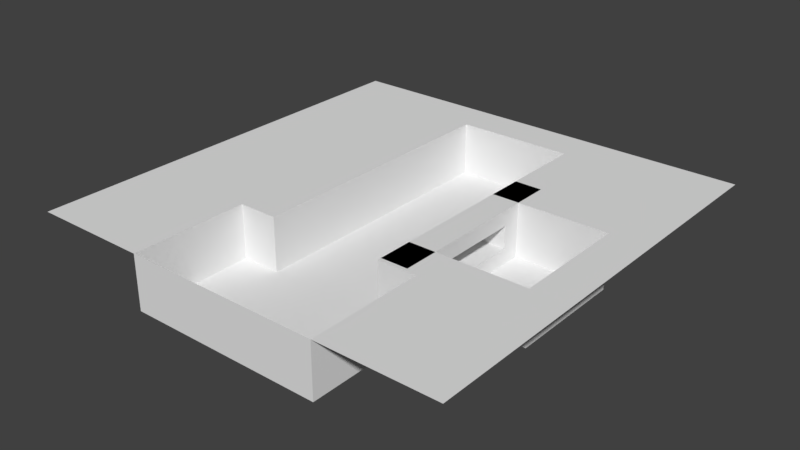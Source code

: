 # Source: Level0.blend  (saved by Blender 2.79.0; exported with 4.5.12 LTS)
import bpy
from mathutils import Matrix  # noqa: F401  (used for matrix-valued properties, if any)

bpy.ops.wm.read_factory_settings(use_empty=True)
scene = bpy.context.scene
scene.name = 'Scene'

# ---- collections
col_collection_1 = bpy.data.collections.new('Collection 1'); scene.collection.children.link(col_collection_1)

# ---- world
world_world = bpy.data.worlds.new('World'); scene.world = world_world
world_world.color = (0.05088, 0.05088, 0.05088)
world_world.use_sun_shadow = False
world_world.sun_shadow_jitter_overblur = 0.0
world_world.cycles.sampling_method = 'MANUAL'

# ---- meshes
me_plane_001 = bpy.data.meshes.new('Plane.001')
me_plane_001.from_pydata([(-1.0, -1.0, 0.0), (1.0, -1.0, 0.0), (-1.0, 1.0, 0.0), (1.0, 1.0, 0.0), (-1.0, 0.8182, 0.0), (-1.0, 0.6364, 0.0), (-1.0, 0.4545, 0.0), (-1.0, 0.2727, 0.0), (-1.0, 0.09091, 0.0), (-1.0, -0.09091, 0.0), (-1.0, -0.2727, 0.0), (-1.0, -0.4545, 0.0), (-1.0, -0.6364, 0.0), (-1.0, -0.8182, 0.0), (-0.8182, -1.0, 0.0), (-0.6364, -1.0, 0.0), (-0.4545, -1.0, 0.0), (-0.2727, -1.0, 0.0), (-0.09091, -1.0, 0.0), (0.09091, -1.0, 0.0), (0.2727, -1.0, 0.0), (0.4545, -1.0, 0.0), (0.6364, -1.0, 0.0), (0.8182, -1.0, 0.0), (1.0, -0.8182, 0.0), (1.0, -0.6364, 0.0), (1.0, -0.4545, 0.0), (1.0, -0.2727, 0.0), (1.0, -0.09091, 0.0), (1.0, 0.09091, 0.0), (1.0, 0.2727, 0.0), (1.0, 0.4545, 0.0), (1.0, 0.6364, 0.0), (1.0, 0.8182, 0.0), (0.8182, 1.0, 0.0), (0.6364, 1.0, 0.0), (0.4545, 1.0, 0.0), (0.2727, 1.0, 0.0), (0.09091, 1.0, 0.0), (-0.09091, 1.0, 0.0), (-0.2727, 1.0, 0.0), (-0.4545, 1.0, 0.0), (-0.6364, 1.0, 0.0), (-0.8182, 1.0, 0.0), (-0.8182, -0.8182, 0.0), (-0.8182, -0.6364, 0.0), (-0.8182, -0.4545, 0.0), (-0.8182, -0.2727, 0.0), (-0.8182, -0.09091, 0.0), (-0.8182, 0.09091, 0.0), (-0.8182, 0.2727, 0.0), (-0.8182, 0.4545, 0.0), (-0.8182, 0.6364, 0.0), (-0.8182, 0.8182, 0.0), (-0.6364, -0.8182, 0.0), (-0.6364, -0.6364, 0.0), (-0.6364, -0.4545, 0.0), (-0.6364, -0.2727, 0.0), (-0.6364, -0.09091, 0.0), (-0.6364, 0.09091, 0.0), (-0.6364, 0.2727, 0.0), (-0.6364, 0.4545, 0.0), (-0.6364, 0.6364, 0.0), (-0.6364, 0.8182, 0.0), (-0.4545, -0.8182, 0.0), (-0.4545, -0.6364, 0.0), (-0.4545, -0.4545, 0.0), (-0.4545, -0.2727, 0.0), (-0.4545, -0.09091, 0.0), (-0.4545, 0.09091, 0.0), (-0.4545, 0.2727, 0.0), (-0.4545, 0.4545, 0.0), (-0.4545, 0.6364, 0.0), (-0.4545, 0.8182, 0.0), (-0.2727, -0.4545, 0.0), (-0.2727, -0.2727, 0.0), (-0.2727, -0.09091, 0.0), (-0.2727, 0.09091, 0.0), (-0.2727, 0.2727, 0.0), (-0.2727, 0.4545, 0.0), (-0.2727, 0.6364, 0.0), (-0.2727, 0.8182, 0.0), (-0.09091, 0.8182, 0.0), (0.09091, 0.8182, 0.0), (0.2727, -0.4545, 0.0), (0.2727, -0.2727, 0.0), (0.2727, 0.2727, 0.0), (0.2727, 0.4545, 0.0), (0.2727, 0.6364, 0.0), (0.2727, 0.8182, 0.0), (0.4545, -0.8182, 0.0), (0.4545, -0.6364, 0.0), (0.4545, -0.4545, 0.0), (0.4545, -0.2727, 0.0), (0.4545, 0.2727, 0.0), (0.4545, 0.4545, 0.0), (0.4545, 0.6364, 0.0), (0.4545, 0.8182, 0.0), (0.6364, -0.8182, 0.0), (0.6364, -0.6364, 0.0), (0.6364, -0.4545, 0.0), (0.6364, -0.2727, 0.0), (0.6364, 0.2727, 0.0), (0.6364, 0.4545, 0.0), (0.6364, 0.6364, 0.0), (0.6364, 0.8182, 0.0), (0.8182, -0.8182, 0.0), (0.8182, -0.6364, 0.0), (0.8182, -0.4545, 0.0), (0.8182, -0.2727, 0.0), (0.8182, -0.09091, 0.0), (0.8182, 0.09091, 0.0), (0.8182, 0.2727, 0.0), (0.8182, 0.4545, 0.0), (0.8182, 0.6364, 0.0), (0.8182, 0.8182, 0.0), (-0.4545, -1.0, -4.0), (-0.2727, -1.0, -4.0), (-0.09091, -1.0, -4.0), (0.09091, -1.0, -4.0), (0.2727, -1.0, -4.0), (0.4545, -1.0, -4.0), (-0.4545, -0.8182, -4.0), (-0.4545, -0.6364, -4.0), (-0.4545, -0.4545, -4.0), (-0.2727, -0.8182, -4.0), (-0.2727, -0.6364, -4.0), (-0.2727, -0.4545, -4.0), (-0.2727, -0.2727, -4.0), (-0.2727, -0.09091, -4.0), (-0.2727, 0.09091, -4.0), (-0.2727, 0.2727, -4.0), (-0.2727, 0.4545, -4.0), (-0.2727, 0.6364, -4.0), (-0.2727, 0.8182, -4.0), (-0.09091, -0.8182, -4.0), (-0.09091, -0.6364, -4.0), (-0.09091, -0.4545, -4.0), (-0.09091, -0.2727, -4.0), (-0.09091, -0.09091, -4.0), (-0.09091, 0.09091, -4.0), (-0.09091, 0.2727, -4.0), (-0.09091, 0.4545, -4.0), (-0.09091, 0.6364, -4.0), (-0.09091, 0.8182, -4.0), (0.09091, -0.8182, -4.0), (0.09091, -0.6364, -4.0), (0.09091, -0.4545, -4.0), (0.09091, -0.2727, -4.0), (0.09091, -0.09091, -4.0), (0.09091, 0.09091, -4.0), (0.09091, 0.2727, -4.0), (0.09091, 0.4545, -4.0), (0.09091, 0.6364, -4.0), (0.09091, 0.8182, -4.0), (0.2727, -0.8182, -4.0), (0.2727, -0.6364, -4.0), (0.2727, -0.4545, -4.0), (0.2727, -0.2727, -4.0), (0.2727, -0.09091, -4.0), (0.2727, 0.09091, -4.0), (0.2727, 0.2727, -4.0), (0.2727, 0.4545, -4.0), (0.2727, 0.6364, -4.0), (0.2727, 0.8182, -4.0), (0.4545, -0.8182, -4.0), (0.4545, -0.6364, -4.0), (0.4545, -0.4545, -4.0), (0.4545, -0.2727, -4.0), (0.4545, -0.09091, -4.0), (0.4545, 0.09091, -4.0), (0.4545, 0.2727, -4.0), (0.6364, -0.2727, -4.0), (0.6364, -0.09091, -4.0), (0.6364, 0.09091, -4.0), (0.6364, 0.2727, -4.0), (0.8182, -0.2727, -4.0), (0.8182, -0.09091, -4.0), (0.8182, 0.09091, -4.0), (0.8182, 0.2727, -4.0), (0.2721, -0.4375, -4.0), (0.2721, -0.4375, 0.0), (0.2721, 0.4375, -4.0), (0.2721, 0.4375, 0.0), (0.3989, -0.4375, -4.0), (0.3989, -0.4375, 0.0), (0.3989, 0.4375, -4.0), (0.3989, 0.4375, 0.0), (0.2721, 0.3125, -4.0), (0.2721, 0.1875, -4.0), (0.2721, 0.0625, -4.0), (0.2721, -0.0625, -4.0), (0.2721, -0.1875, -4.0), (0.2721, -0.3125, -4.0), (0.2721, -0.4375, -3.429), (0.2721, -0.4375, -2.857), (0.2721, -0.4375, -2.286), (0.2721, -0.4375, -1.714), (0.2721, -0.4375, -1.143), (0.2721, -0.4375, -0.5714), (0.2721, -0.3125, 0.0), (0.2721, -0.1875, 0.0), (0.2721, -0.0625, 0.0), (0.2721, 0.0625, 0.0), (0.2721, 0.1875, 0.0), (0.2721, 0.3125, 0.0), (0.2721, 0.4375, -0.5714), (0.2721, 0.4375, -1.143), (0.2721, 0.4375, -1.714), (0.2721, 0.4375, -2.286), (0.2721, 0.4375, -2.857), (0.2721, 0.4375, -3.429), (0.3808, 0.4375, -4.0), (0.3626, 0.4375, -4.0), (0.3445, 0.4375, -4.0), (0.3264, 0.4375, -4.0), (0.3083, 0.4375, -4.0), (0.2902, 0.4375, -4.0), (0.2902, 0.4375, 0.0), (0.3083, 0.4375, 0.0), (0.3264, 0.4375, 0.0), (0.3445, 0.4375, 0.0), (0.3626, 0.4375, 0.0), (0.3808, 0.4375, 0.0), (0.3989, 0.4375, -0.5714), (0.3989, 0.4375, -1.143), (0.3989, 0.4375, -1.714), (0.3989, 0.4375, -2.286), (0.3989, 0.4375, -2.857), (0.3989, 0.4375, -3.429), (0.3989, -0.3125, -4.0), (0.3989, -0.1875, -4.0), (0.3989, -0.0625, -4.0), (0.3989, 0.0625, -4.0), (0.3989, 0.1875, -4.0), (0.3989, 0.3125, -4.0), (0.3989, 0.3125, 0.0), (0.3989, 0.1875, 0.0), (0.3989, 0.0625, 0.0), (0.3989, -0.0625, 0.0), (0.3989, -0.1875, 0.0), (0.3989, -0.3125, 0.0), (0.3989, -0.4375, -0.5714), (0.3989, -0.4375, -1.143), (0.3989, -0.4375, -1.714), (0.3989, -0.4375, -2.286), (0.3989, -0.4375, -2.857), (0.3989, -0.4375, -3.429), (0.2902, -0.4375, -4.0), (0.3083, -0.4375, -4.0), (0.3264, -0.4375, -4.0), (0.3445, -0.4375, -4.0), (0.3626, -0.4375, -4.0), (0.3808, -0.4375, -4.0), (0.3808, -0.4375, 0.0), (0.3626, -0.4375, 0.0), (0.3445, -0.4375, 0.0), (0.3264, -0.4375, 0.0), (0.3083, -0.4375, 0.0), (0.2902, -0.4375, 0.0), (0.3808, 0.3125, 0.0), (0.3808, 0.1875, 0.0), (0.3808, 0.0625, 0.0), (0.3808, -0.0625, 0.0), (0.3808, -0.1875, 0.0), (0.3808, -0.3125, 0.0), (0.3626, 0.3125, 0.0), (0.3626, 0.1875, 0.0), (0.3626, 0.0625, 0.0), (0.3626, -0.0625, 0.0), (0.3626, -0.1875, 0.0), (0.3626, -0.3125, 0.0), (0.3445, 0.3125, 0.0), (0.3445, 0.1875, 0.0), (0.3445, 0.0625, 0.0), (0.3445, -0.0625, 0.0), (0.3445, -0.1875, 0.0), (0.3445, -0.3125, 0.0), (0.3264, 0.3125, 0.0), (0.3264, 0.1875, 0.0), (0.3264, 0.0625, 0.0), (0.3264, -0.0625, 0.0), (0.3264, -0.1875, 0.0), (0.3264, -0.3125, 0.0), (0.3083, 0.3125, 0.0), (0.3083, 0.1875, 0.0), (0.3083, 0.0625, 0.0), (0.3083, -0.0625, 0.0), (0.3083, -0.1875, 0.0), (0.3083, -0.3125, 0.0), (0.2902, 0.3125, 0.0), (0.2902, 0.1875, 0.0), (0.2902, 0.0625, 0.0), (0.2902, -0.0625, 0.0), (0.2902, -0.1875, 0.0), (0.2902, -0.3125, 0.0), (0.2902, 0.3125, -4.0), (0.2902, 0.1875, -4.0), (0.2902, 0.0625, -4.0), (0.2902, -0.0625, -4.0), (0.2902, -0.1875, -4.0), (0.2902, -0.3125, -4.0), (0.3083, 0.3125, -4.0), (0.3083, 0.1875, -4.0), (0.3083, 0.0625, -4.0), (0.3083, -0.0625, -4.0), (0.3083, -0.1875, -4.0), (0.3083, -0.3125, -4.0), (0.3264, 0.3125, -4.0), (0.3264, 0.1875, -4.0), (0.3264, 0.0625, -4.0), (0.3264, -0.0625, -4.0), (0.3264, -0.1875, -4.0), (0.3264, -0.3125, -4.0), (0.3445, 0.3125, -4.0), (0.3445, 0.1875, -4.0), (0.3445, 0.0625, -4.0), (0.3445, -0.0625, -4.0), (0.3445, -0.1875, -4.0), (0.3445, -0.3125, -4.0), (0.3626, 0.3125, -4.0), (0.3626, 0.1875, -4.0), (0.3626, 0.0625, -4.0), (0.3626, -0.0625, -4.0), (0.3626, -0.1875, -4.0), (0.3626, -0.3125, -4.0), (0.3808, 0.3125, -4.0), (0.3808, 0.1875, -4.0), (0.3808, 0.0625, -4.0), (0.3808, -0.0625, -4.0), (0.3808, -0.1875, -4.0), (0.3808, -0.3125, -4.0), (0.3808, -0.4375, -3.429), (0.3626, -0.4375, -3.429), (0.3445, -0.4375, -3.429), (0.3264, -0.4375, -3.429), (0.3083, -0.4375, -3.429), (0.2902, -0.4375, -3.429), (0.3808, -0.4375, -2.857), (0.3626, -0.4375, -2.857), (0.3445, -0.4375, -2.857), (0.3264, -0.4375, -2.857), (0.3083, -0.4375, -2.857), (0.2902, -0.4375, -2.857), (0.3808, -0.4375, -2.286), (0.3626, -0.4375, -2.286), (0.3445, -0.4375, -2.286), (0.3264, -0.4375, -2.286), (0.3083, -0.4375, -2.286), (0.2902, -0.4375, -2.286), (0.3808, -0.4375, -1.714), (0.3626, -0.4375, -1.714), (0.3445, -0.4375, -1.714), (0.3264, -0.4375, -1.714), (0.3083, -0.4375, -1.714), (0.2902, -0.4375, -1.714), (0.3808, -0.4375, -1.143), (0.3626, -0.4375, -1.143), (0.3445, -0.4375, -1.143), (0.3264, -0.4375, -1.143), (0.3083, -0.4375, -1.143), (0.2902, -0.4375, -1.143), (0.3808, -0.4375, -0.5714), (0.3626, -0.4375, -0.5714), (0.3445, -0.4375, -0.5714), (0.3264, -0.4375, -0.5714), (0.3083, -0.4375, -0.5714), (0.2902, -0.4375, -0.5714), (0.3989, 0.3125, -3.429), (0.3989, 0.1875, -3.429), (0.3989, 0.0625, -3.429), (0.3989, -0.0625, -3.429), (0.3989, -0.1875, -3.429), (0.3989, -0.3125, -3.429), (0.3989, 0.3125, -2.857), (0.3989, 0.1875, -2.857), (0.3989, 0.0625, -2.857), (0.3989, -0.0625, -2.857), (0.3989, -0.1875, -2.857), (0.3989, -0.3125, -2.857), (0.3989, 0.3125, -2.286), (0.3989, 0.1875, -2.286), (0.3989, 0.0625, -2.286), (0.3989, -0.0625, -2.286), (0.3989, -0.1875, -2.286), (0.3989, -0.3125, -2.286), (0.3989, 0.3125, -1.714), (0.3989, 0.1875, -1.714), (0.3989, -0.1875, -1.714), (0.3989, -0.3125, -1.714), (0.3989, 0.3125, -1.143), (0.3989, 0.1875, -1.143), (0.3989, -0.1875, -1.143), (0.3989, -0.3125, -1.143), (0.3989, 0.3125, -0.5714), (0.3989, 0.1875, -0.5714), (0.3989, 0.0625, -0.5714), (0.3989, -0.0625, -0.5714), (0.3989, -0.1875, -0.5714), (0.3989, -0.3125, -0.5714), (0.2902, 0.4375, -3.429), (0.3083, 0.4375, -3.429), (0.3264, 0.4375, -3.429), (0.3445, 0.4375, -3.429), (0.3626, 0.4375, -3.429), (0.3808, 0.4375, -3.429), (0.2902, 0.4375, -2.857), (0.3083, 0.4375, -2.857), (0.3264, 0.4375, -2.857), (0.3445, 0.4375, -2.857), (0.3626, 0.4375, -2.857), (0.3808, 0.4375, -2.857), (0.2902, 0.4375, -2.286), (0.3083, 0.4375, -2.286), (0.3264, 0.4375, -2.286), (0.3445, 0.4375, -2.286), (0.3626, 0.4375, -2.286), (0.3808, 0.4375, -2.286), (0.2902, 0.4375, -1.714), (0.3083, 0.4375, -1.714), (0.3264, 0.4375, -1.714), (0.3445, 0.4375, -1.714), (0.3626, 0.4375, -1.714), (0.3808, 0.4375, -1.714), (0.2902, 0.4375, -1.143), (0.3083, 0.4375, -1.143), (0.3264, 0.4375, -1.143), (0.3445, 0.4375, -1.143), (0.3626, 0.4375, -1.143), (0.3808, 0.4375, -1.143), (0.2902, 0.4375, -0.5714), (0.3083, 0.4375, -0.5714), (0.3264, 0.4375, -0.5714), (0.3445, 0.4375, -0.5714), (0.3626, 0.4375, -0.5714), (0.3808, 0.4375, -0.5714), (0.2721, -0.3125, -3.429), (0.2721, -0.1875, -3.429), (0.2721, -0.0625, -3.429), (0.2721, 0.0625, -3.429), (0.2721, 0.1875, -3.429), (0.2721, 0.3125, -3.429), (0.2721, -0.3125, -2.857), (0.2721, -0.1875, -2.857), (0.2721, -0.0625, -2.857), (0.2721, 0.0625, -2.857), (0.2721, 0.1875, -2.857), (0.2721, 0.3125, -2.857), (0.2721, -0.3125, -2.286), (0.2721, -0.1875, -2.286), (0.2721, -0.0625, -2.286), (0.2721, 0.0625, -2.286), (0.2721, 0.1875, -2.286), (0.2721, 0.3125, -2.286), (0.2721, -0.3125, -1.714), (0.2721, -0.1875, -1.714), (0.2721, 0.1875, -1.714), (0.2721, 0.3125, -1.714), (0.2721, -0.3125, -1.143), (0.2721, -0.1875, -1.143), (0.2721, 0.1875, -1.143), (0.2721, 0.3125, -1.143), (0.2721, -0.3125, -0.5714), (0.2721, -0.1875, -0.5714), (0.2721, -0.0625, -0.5714), (0.2721, 0.0625, -0.5714), (0.2721, 0.1875, -0.5714), (0.2721, 0.3125, -0.5714), (0.3989, 0.1875, -0.5714), (0.3989, 0.0625, -0.5714), (0.3989, -0.0625, -0.5714), (0.3989, -0.1875, -0.5714), (0.2721, -0.1875, -0.5714), (0.2721, -0.0625, -0.5714), (0.2721, 0.0625, -0.5714), (0.2721, 0.1875, -0.5714), (0.3989, 0.1875, -1.154), (0.3989, 0.0625, -1.154), (0.3989, -0.0625, -1.154), (0.3989, -0.1875, -1.154), (0.2721, -0.1875, -1.154), (0.2721, -0.0625, -1.154), (0.2721, 0.0625, -1.154), (0.2721, 0.1875, -1.154), (0.3989, 0.1875, -2.286), (0.3989, 0.0625, -2.286), (0.3989, -0.0625, -2.286), (0.3989, -0.1875, -2.286), (0.2721, -0.1875, -2.286), (0.2721, -0.0625, -2.286), (0.2721, 0.0625, -2.286), (0.2721, 0.1875, -2.286), (0.2721, 0.0, -4.0), (0.3989, 0.0, -4.0), (0.2902, 0.0, -4.0), (0.3083, 0.0, -4.0), (0.3264, 0.0, -4.0), (0.3445, 0.0, -4.0), (0.3626, 0.0, -4.0), (0.3808, 0.0, -4.0), (0.3989, 0.0, -3.429), (0.3989, 0.0, -2.857), (0.2721, 0.0, -3.429), (0.2721, 0.0, -2.857), (0.2721, 0.125, -4.0), (0.3989, 0.125, -4.0), (0.2902, 0.125, -4.0), (0.3083, 0.125, -4.0), (0.3264, 0.125, -4.0), (0.3445, 0.125, -4.0), (0.3626, 0.125, -4.0), (0.3808, 0.125, -4.0), (0.3989, 0.125, -3.429), (0.3989, 0.125, -2.857), (0.2721, 0.125, -3.429), (0.2721, 0.125, -2.857), (0.2721, -0.125, -4.0), (0.3989, -0.125, -4.0), (0.2902, -0.125, -4.0), (0.3083, -0.125, -4.0), (0.3264, -0.125, -4.0), (0.3445, -0.125, -4.0), (0.3626, -0.125, -4.0), (0.3808, -0.125, -4.0), (0.3989, -0.125, -3.429), (0.3989, -0.125, -2.857), (0.2721, -0.125, -3.429), (0.2721, -0.125, -2.857), (0.2721, 0.0, 0.0), (0.3989, 0.0, 0.0), (0.3808, 0.0, 0.0), (0.3626, 0.0, 0.0), (0.3445, 0.0, 0.0), (0.3264, 0.0, 0.0), (0.3083, 0.0, 0.0), (0.2902, 0.0, 0.0), (0.3989, 0.0, -0.5714), (0.2721, 0.0, -0.5714), (0.3989, 0.0, -0.5714), (0.2721, 0.0, -0.5714), (0.3989, 0.0, -1.154), (0.2721, 0.0, -1.154), (0.2721, 0.125, 0.0), (0.3989, 0.125, 0.0), (0.3808, 0.125, 0.0), (0.3626, 0.125, 0.0), (0.3445, 0.125, 0.0), (0.3264, 0.125, 0.0), (0.3083, 0.125, 0.0), (0.2902, 0.125, 0.0), (0.3989, 0.125, -0.5714), (0.2721, 0.125, -0.5714), (0.3989, 0.125, -0.5714), (0.2721, 0.125, -0.5714), (0.3989, 0.125, -1.154), (0.2721, 0.125, -1.154), (0.2721, -0.125, 0.0), (0.3989, -0.125, 0.0), (0.3808, -0.125, 0.0), (0.3626, -0.125, 0.0), (0.3445, -0.125, 0.0), (0.3264, -0.125, 0.0), (0.3083, -0.125, 0.0), (0.2902, -0.125, 0.0), (0.3989, -0.125, -0.5714), (0.2721, -0.125, -0.5714), (0.3989, -0.125, -0.5714), (0.2721, -0.125, -0.5714), (0.3989, -0.125, -1.154), (0.2721, -0.125, -1.154)], [(450, 489), (490, 451), (382, 485), (486, 383)], [(115, 33, 3, 34), (4, 53, 43, 2), (53, 63, 42, 43), (63, 73, 41, 42), (73, 81, 40, 41), (81, 82, 39, 40), (82, 83, 38, 39), (83, 89, 37, 38), (89, 97, 36, 37), (97, 105, 35, 36), (105, 115, 34, 35), (0, 14, 44, 13), (13, 44, 45, 12), (12, 45, 46, 11), (11, 46, 47, 10), (10, 47, 48, 9), (9, 48, 49, 8), (8, 49, 50, 7), (7, 50, 51, 6), (6, 51, 52, 5), (5, 52, 53, 4), (14, 15, 54, 44), (44, 54, 55, 45), (45, 55, 56, 46), (46, 56, 57, 47), (47, 57, 58, 48), (48, 58, 59, 49), (49, 59, 60, 50), (50, 60, 61, 51), (51, 61, 62, 52), (52, 62, 63, 53), (15, 16, 64, 54), (54, 64, 65, 55), (55, 65, 66, 56), (56, 66, 67, 57), (57, 67, 68, 58), (58, 68, 69, 59), (59, 69, 70, 60), (60, 70, 71, 61), (61, 71, 72, 62), (62, 72, 73, 63), (66, 74, 75, 67), (67, 75, 76, 68), (68, 76, 77, 69), (69, 77, 78, 70), (70, 78, 79, 71), (71, 79, 80, 72), (72, 80, 81, 73), (17, 18, 118, 117), (79, 78, 131, 132), (16, 17, 117, 116), (78, 77, 130, 131), (91, 92, 167, 166), (77, 76, 129, 130), (111, 112, 179, 178), (90, 91, 166, 165), (94, 86, 161, 171), (66, 65, 123, 124), (82, 81, 134, 144), (76, 75, 128, 129), (110, 111, 178, 177), (21, 90, 165, 121), (65, 64, 122, 123), (109, 110, 177, 176), (75, 74, 127, 128), (64, 16, 116, 122), (88, 89, 164, 163), (85, 93, 168, 158), (102, 94, 171, 175), (83, 82, 144, 154), (87, 88, 163, 162), (74, 66, 124, 127), (92, 84, 157, 167), (86, 87, 162, 161), (93, 101, 172, 168), (84, 92, 93, 85), (112, 102, 175, 179), (89, 83, 154, 164), (20, 21, 121, 120), (86, 94, 95, 87), (87, 95, 96, 88), (88, 96, 97, 89), (21, 22, 98, 90), (90, 98, 99, 91), (91, 99, 100, 92), (92, 100, 101, 93), (84, 85, 158, 157), (19, 20, 120, 119), (81, 80, 133, 134), (94, 102, 103, 95), (95, 103, 104, 96), (96, 104, 105, 97), (22, 23, 106, 98), (98, 106, 107, 99), (99, 107, 108, 100), (100, 108, 109, 101), (101, 109, 176, 172), (18, 19, 119, 118), (80, 79, 132, 133), (102, 112, 113, 103), (103, 113, 114, 104), (104, 114, 115, 105), (23, 1, 24, 106), (106, 24, 25, 107), (107, 25, 26, 108), (108, 26, 27, 109), (109, 27, 28, 110), (110, 28, 29, 111), (111, 29, 30, 112), (112, 30, 31, 113), (113, 31, 32, 114), (114, 32, 33, 115), (116, 117, 125, 122), (122, 125, 126, 123), (123, 126, 127, 124), (117, 118, 135, 125), (125, 135, 136, 126), (126, 136, 137, 127), (127, 137, 138, 128), (128, 138, 139, 129), (129, 139, 140, 130), (130, 140, 141, 131), (131, 141, 142, 132), (132, 142, 143, 133), (133, 143, 144, 134), (118, 119, 145, 135), (135, 145, 146, 136), (136, 146, 147, 137), (137, 147, 148, 138), (138, 148, 149, 139), (139, 149, 150, 140), (140, 150, 151, 141), (141, 151, 152, 142), (142, 152, 153, 143), (143, 153, 154, 144), (119, 120, 155, 145), (145, 155, 156, 146), (146, 156, 157, 147), (147, 157, 158, 148), (148, 158, 159, 149), (149, 159, 160, 150), (150, 160, 161, 151), (151, 161, 162, 152), (152, 162, 163, 153), (153, 163, 164, 154), (120, 121, 165, 155), (155, 165, 166, 156), (156, 166, 167, 157), (158, 168, 169, 159), (159, 169, 170, 160), (160, 170, 171, 161), (168, 172, 173, 169), (169, 173, 174, 170), (170, 174, 175, 171), (172, 176, 177, 173), (173, 177, 178, 174), (174, 178, 179, 175), (467, 205, 183, 206), (435, 223, 187, 224), (399, 241, 185, 242), (367, 259, 181, 199), (331, 230, 184, 253), (295, 200, 181, 259), (241, 265, 254, 185), (265, 271, 255, 254), (271, 277, 256, 255), (277, 283, 257, 256), (283, 289, 258, 257), (289, 295, 259, 258), (187, 223, 260, 236), (236, 260, 261, 237), (543, 544, 262, 238), (529, 530, 263, 239), (557, 558, 264, 240), (240, 264, 265, 241), (223, 222, 266, 260), (260, 266, 267, 261), (544, 545, 268, 262), (530, 531, 269, 263), (558, 559, 270, 264), (264, 270, 271, 265), (222, 221, 272, 266), (266, 272, 273, 267), (545, 546, 274, 268), (531, 532, 275, 269), (559, 560, 276, 270), (270, 276, 277, 271), (221, 220, 278, 272), (272, 278, 279, 273), (546, 547, 280, 274), (532, 533, 281, 275), (560, 561, 282, 276), (276, 282, 283, 277), (220, 219, 284, 278), (278, 284, 285, 279), (547, 548, 286, 280), (533, 534, 287, 281), (561, 562, 288, 282), (282, 288, 289, 283), (219, 218, 290, 284), (284, 290, 291, 285), (548, 549, 292, 286), (534, 535, 293, 287), (562, 563, 294, 288), (288, 294, 295, 289), (218, 183, 205, 290), (290, 205, 204, 291), (549, 542, 203, 292), (535, 528, 202, 293), (563, 556, 201, 294), (294, 201, 200, 295), (193, 301, 248, 180), (301, 307, 249, 248), (307, 313, 250, 249), (313, 319, 251, 250), (319, 325, 252, 251), (325, 331, 253, 252), (182, 217, 296, 188), (188, 296, 297, 189), (504, 506, 298, 190), (492, 494, 299, 191), (516, 518, 300, 192), (192, 300, 301, 193), (217, 216, 302, 296), (296, 302, 303, 297), (506, 507, 304, 298), (494, 495, 305, 299), (518, 519, 306, 300), (300, 306, 307, 301), (216, 215, 308, 302), (302, 308, 309, 303), (507, 508, 310, 304), (495, 496, 311, 305), (519, 520, 312, 306), (306, 312, 313, 307), (215, 214, 314, 308), (308, 314, 315, 309), (508, 509, 316, 310), (496, 497, 317, 311), (520, 521, 318, 312), (312, 318, 319, 313), (214, 213, 320, 314), (314, 320, 321, 315), (509, 510, 322, 316), (497, 498, 323, 317), (521, 522, 324, 318), (318, 324, 325, 319), (213, 212, 326, 320), (320, 326, 327, 321), (510, 511, 328, 322), (498, 499, 329, 323), (522, 523, 330, 324), (324, 330, 331, 325), (212, 186, 235, 326), (326, 235, 234, 327), (511, 505, 233, 328), (499, 493, 232, 329), (523, 517, 231, 330), (330, 231, 230, 331), (248, 337, 194, 180), (337, 343, 195, 194), (343, 349, 196, 195), (349, 355, 197, 196), (355, 361, 198, 197), (361, 367, 199, 198), (184, 247, 332, 253), (253, 332, 333, 252), (252, 333, 334, 251), (251, 334, 335, 250), (250, 335, 336, 249), (249, 336, 337, 248), (247, 246, 338, 332), (332, 338, 339, 333), (333, 339, 340, 334), (334, 340, 341, 335), (335, 341, 342, 336), (336, 342, 343, 337), (246, 245, 344, 338), (338, 344, 345, 339), (339, 345, 346, 340), (340, 346, 347, 341), (341, 347, 348, 342), (342, 348, 349, 343), (245, 244, 350, 344), (344, 350, 351, 345), (345, 351, 352, 346), (346, 352, 353, 347), (347, 353, 354, 348), (348, 354, 355, 349), (244, 243, 356, 350), (350, 356, 357, 351), (351, 357, 358, 352), (352, 358, 359, 353), (353, 359, 360, 354), (354, 360, 361, 355), (243, 242, 362, 356), (356, 362, 363, 357), (357, 363, 364, 358), (358, 364, 365, 359), (359, 365, 366, 360), (360, 366, 367, 361), (242, 185, 254, 362), (362, 254, 255, 363), (363, 255, 256, 364), (364, 256, 257, 365), (365, 257, 258, 366), (366, 258, 259, 367), (230, 373, 247, 184), (373, 379, 246, 247), (379, 385, 245, 246), (385, 389, 244, 245), (389, 393, 243, 244), (393, 399, 242, 243), (186, 229, 368, 235), (235, 368, 369, 234), (505, 512, 370, 233), (493, 500, 371, 232), (517, 524, 372, 231), (231, 372, 373, 230), (229, 228, 374, 368), (368, 374, 375, 369), (512, 513, 376, 370), (500, 501, 377, 371), (524, 525, 378, 372), (372, 378, 379, 373), (228, 227, 380, 374), (374, 380, 381, 375), (378, 384, 385, 379), (227, 226, 386, 380), (380, 386, 387, 381), (384, 388, 389, 385), (226, 225, 390, 386), (386, 390, 391, 387), (388, 392, 393, 389), (225, 224, 394, 390), (390, 394, 395, 391), (392, 398, 399, 393), (224, 187, 236, 394), (394, 236, 237, 395), (550, 543, 238, 396), (536, 529, 239, 397), (564, 557, 240, 398), (398, 240, 241, 399), (212, 405, 229, 186), (405, 411, 228, 229), (411, 417, 227, 228), (417, 423, 226, 227), (423, 429, 225, 226), (429, 435, 224, 225), (182, 211, 400, 217), (217, 400, 401, 216), (216, 401, 402, 215), (215, 402, 403, 214), (214, 403, 404, 213), (213, 404, 405, 212), (211, 210, 406, 400), (400, 406, 407, 401), (401, 407, 408, 402), (402, 408, 409, 403), (403, 409, 410, 404), (404, 410, 411, 405), (210, 209, 412, 406), (406, 412, 413, 407), (407, 413, 414, 408), (408, 414, 415, 409), (409, 415, 416, 410), (410, 416, 417, 411), (209, 208, 418, 412), (412, 418, 419, 413), (413, 419, 420, 414), (414, 420, 421, 415), (415, 421, 422, 416), (416, 422, 423, 417), (208, 207, 424, 418), (418, 424, 425, 419), (419, 425, 426, 420), (420, 426, 427, 421), (421, 427, 428, 422), (422, 428, 429, 423), (207, 206, 430, 424), (424, 430, 431, 425), (425, 431, 432, 426), (426, 432, 433, 427), (427, 433, 434, 428), (428, 434, 435, 429), (206, 183, 218, 430), (430, 218, 219, 431), (431, 219, 220, 432), (432, 220, 221, 433), (433, 221, 222, 434), (434, 222, 223, 435), (188, 441, 211, 182), (441, 447, 210, 211), (447, 453, 209, 210), (453, 457, 208, 209), (457, 461, 207, 208), (461, 467, 206, 207), (180, 194, 436, 193), (193, 436, 437, 192), (516, 526, 438, 191), (492, 502, 439, 190), (504, 514, 440, 189), (189, 440, 441, 188), (194, 195, 442, 436), (436, 442, 443, 437), (526, 527, 444, 438), (502, 503, 445, 439), (514, 515, 446, 440), (440, 446, 447, 441), (195, 196, 448, 442), (442, 448, 449, 443), (446, 452, 453, 447), (196, 197, 454, 448), (448, 454, 455, 449), (452, 456, 457, 453), (197, 198, 458, 454), (454, 458, 459, 455), (456, 460, 461, 457), (198, 199, 462, 458), (458, 462, 463, 459), (466, 395, 468, 475), (267, 261, 237, 395, 391, 387, 381, 375, 369, 234, 327, 321, 315, 309, 303, 297, 189, 440, 446, 452, 456, 460, 466, 204, 291, 285, 279, 273), (270, 264, 240, 398, 392, 388, 384, 378, 372, 231, 330, 324, 318, 312, 306, 300, 192, 437, 443, 449, 455, 459, 463, 201, 294, 288, 282, 276), (460, 466, 467, 461), (199, 181, 200, 462), (462, 200, 201, 463), (565, 556, 202, 464), (537, 528, 203, 465), (551, 542, 204, 466), (466, 204, 205, 467), (471, 472, 480, 479), (551, 466, 475, 553), (564, 398, 471, 566), (565, 464, 473, 567), (550, 396, 469, 552), (398, 463, 472, 471), (537, 465, 474, 539), (536, 397, 470, 538), (569, 568, 479, 480), (539, 474, 482, 541), (566, 471, 479, 568), (552, 469, 477, 554), (475, 468, 476, 483), (553, 475, 483, 555), (567, 473, 481, 569), (538, 470, 478, 540), (449, 384, 487, 488), (525, 527, 443, 378), (381, 452, 491, 484), (513, 515, 445, 503, 501, 376), (438, 444, 503, 502), (191, 438, 502, 492), (370, 376, 501, 500), (233, 370, 500, 493), (328, 233, 493, 499), (322, 328, 499, 498), (316, 322, 498, 497), (310, 316, 497, 496), (304, 310, 496, 495), (298, 304, 495, 494), (190, 298, 494, 492), (375, 446, 515, 513), (439, 445, 515, 514), (190, 439, 514, 504), (369, 375, 513, 512), (234, 369, 512, 505), (327, 234, 505, 511), (321, 327, 511, 510), (315, 321, 510, 509), (309, 315, 509, 508), (303, 309, 508, 507), (297, 303, 507, 506), (189, 297, 506, 504), (501, 503, 444, 527, 525, 377), (437, 443, 527, 526), (192, 437, 526, 516), (371, 377, 525, 524), (232, 371, 524, 517), (329, 232, 517, 523), (323, 329, 523, 522), (317, 323, 522, 521), (311, 317, 521, 520), (305, 311, 520, 519), (299, 305, 519, 518), (191, 299, 518, 516), (469, 538, 540, 477), (473, 539, 541, 481), (554, 477, 540, 541, 482, 555), (396, 536, 538, 469), (464, 537, 539, 473), (464, 202, 528, 537), (396, 238, 529, 536), (292, 203, 528, 535), (286, 292, 535, 534), (280, 286, 534, 533), (274, 280, 533, 532), (268, 274, 532, 531), (262, 268, 531, 530), (238, 262, 530, 529), (476, 554, 555, 483), (474, 553, 555, 482), (468, 552, 554, 476), (395, 550, 552, 468), (465, 551, 553, 474), (465, 203, 542, 551), (395, 237, 543, 550), (291, 204, 542, 549), (285, 291, 549, 548), (279, 285, 548, 547), (273, 279, 547, 546), (267, 273, 546, 545), (261, 267, 545, 544), (237, 261, 544, 543), (472, 567, 569, 480), (470, 566, 568, 478), (541, 540, 478, 568, 569, 481), (463, 565, 567, 472), (397, 564, 566, 470), (463, 201, 556, 565), (397, 239, 557, 564), (293, 202, 556, 563), (287, 293, 563, 562), (281, 287, 562, 561), (275, 281, 561, 560), (269, 275, 560, 559), (263, 269, 559, 558), (239, 263, 558, 557)])
me_plane_001.use_remesh_preserve_volume = False
me_plane_001.use_remesh_preserve_attributes = False
me_plane_001.use_mirror_vertex_groups = False
me_plane_001.update()

# ---- objects
ob_plane = bpy.data.objects.new('Plane', me_plane_001)

# ---- transforms, parenting, visibility, modifiers, constraints
ob_plane.location = (0.0, 0.0, 0.0)
ob_plane.scale = (16.0, 16.0, 1.0)
ob_plane.lineart.crease_threshold = 0.0

# ---- collection membership
col_collection_1.objects.link(ob_plane)

# ---- scene / render settings (as saved in the file)
scene.frame_start = 1; scene.frame_end = 250; scene.frame_set(1)
scene.render.engine = 'BLENDER_EEVEE_NEXT'
scene.render.resolution_percentage = 50
scene.render.dither_intensity = 0.0
scene.cycles.use_denoising = False
scene.cycles.samples = 128
scene.cycles.sampling_pattern = 'TABULATED_SOBOL'
scene.cycles.use_adaptive_sampling = False
scene.cycles.use_light_tree = False
scene.cycles.blur_glossy = 0.0
scene.cycles.sample_clamp_indirect = 0.0
scene.view_settings.view_transform = 'Standard'
bpy.context.view_layer.update()

# ---- added for rendering (the .blend has no active camera and no usable light): camera, sun
cam_auto = bpy.data.cameras.new('AutoCamera')
cam_auto.lens = 50.0
cam_auto.sensor_width = 36.0
cam_auto.clip_end = 1000.0
ob_auto_camera = bpy.data.objects.new('AutoCamera', cam_auto)
scene.collection.objects.link(ob_auto_camera)
ob_auto_camera.location = (42.0341, -50.441, 31.6273)
ob_auto_camera.rotation_euler = (1.09748, -7.21219e-08, 0.694738)
scene.camera = ob_auto_camera
light_auto_sun = bpy.data.lights.new('AutoSun', 'SUN')
light_auto_sun.energy = 3.0
light_auto_sun.angle = 0.0523599
ob_auto_sun = bpy.data.objects.new('AutoSun', light_auto_sun)
scene.collection.objects.link(ob_auto_sun)
ob_auto_sun.rotation_euler = (0.872665, 0.174533, 0.523599)
bpy.context.view_layer.update()
